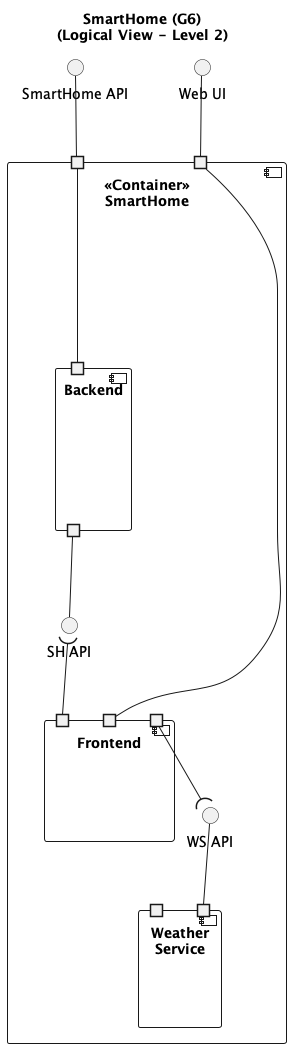

The diagram above was rendered by PlantUML. Its source (embedded in the PNG):
@startuml
'https://plantuml.com/component-diagram

title SmartHome (G6)\n(Logical View - Level 2)

component "<<Container>>\nSmartHome" as SmartHome {
portin " " as P1
portin " " as P3

component Backend{
portin " " as BP1
portout " " as BP2
}

component Frontend{
portin " " as FP1
portin " " as FP2
Portin " " as BP3
}

component Weather\nService{
portin " " as WP1
portin " " as WP2
}

interface "SH API"
interface "WS API"
}

/' External APIs '/
P1 -u- "SmartHome API"
P1 -- BP1


P3 -u- "Web UI"
P3 -- FP1

/' Internal APIs '/
BP2 -- "SH API"
"SH API" )-- FP2

BP3 --( "WS API"
"WS API" -- WP2


@enduml